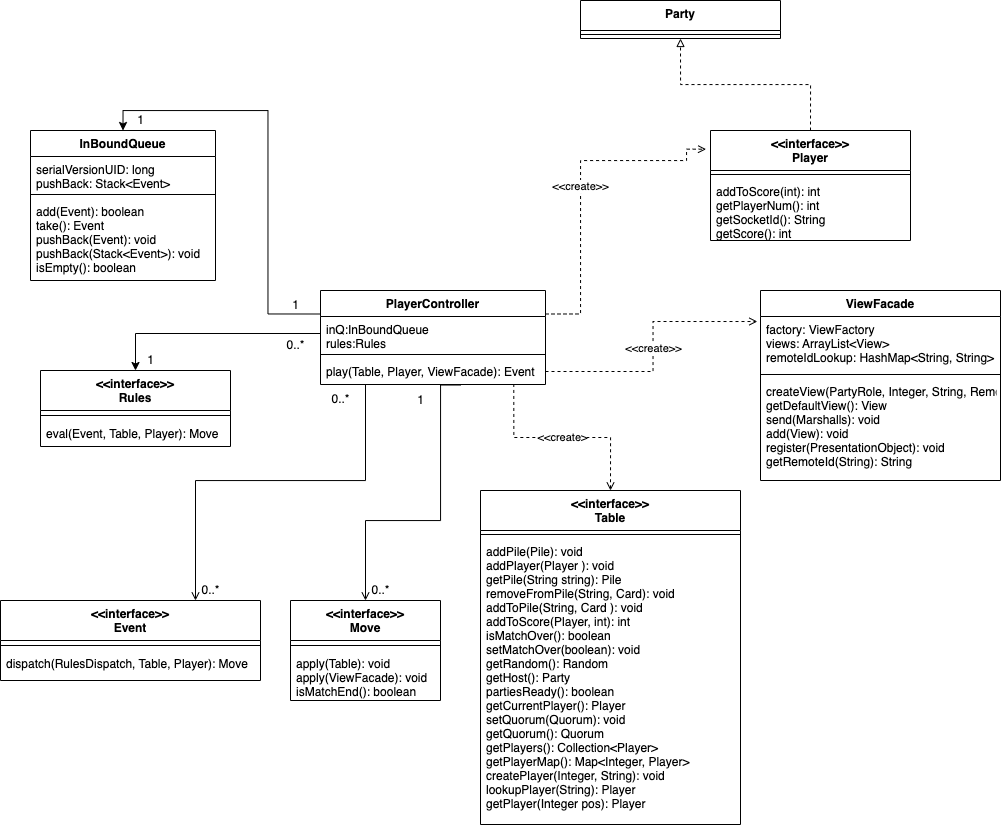

The diagram above was exported from draw.io. Its source (the exported page's mxGraphModel, read from the mxfile embedded in the PNG):
<mxGraphModel dx="1395" dy="1999" grid="1" gridSize="10" guides="1" tooltips="1" connect="1" arrows="1" fold="1" page="1" pageScale="1" pageWidth="850" pageHeight="1100" math="0" shadow="0">
  <root>
    <mxCell id="0" />
    <mxCell id="1" parent="0" />
    <mxCell id="LXtsS4LxSLc0VBBX0lQq-61" style="edgeStyle=orthogonalEdgeStyle;rounded=0;orthogonalLoop=1;jettySize=auto;html=1;exitX=0;exitY=0.25;exitDx=0;exitDy=0;entryX=0.5;entryY=0;entryDx=0;entryDy=0;" edge="1" parent="1" source="LXtsS4LxSLc0VBBX0lQq-5" target="LXtsS4LxSLc0VBBX0lQq-9">
      <mxGeometry relative="1" as="geometry" />
    </mxCell>
    <mxCell id="LXtsS4LxSLc0VBBX0lQq-65" value="&amp;lt;&amp;lt;create&amp;gt;&amp;gt;" style="edgeStyle=orthogonalEdgeStyle;rounded=0;orthogonalLoop=1;jettySize=auto;html=1;exitX=1;exitY=0.25;exitDx=0;exitDy=0;entryX=-0.022;entryY=0.17;entryDx=0;entryDy=0;entryPerimeter=0;dashed=1;startArrow=none;startFill=0;endArrow=open;endFill=0;" edge="1" parent="1" source="LXtsS4LxSLc0VBBX0lQq-5" target="LXtsS4LxSLc0VBBX0lQq-31">
      <mxGeometry relative="1" as="geometry">
        <Array as="points">
          <mxPoint x="620" y="203" />
          <mxPoint x="620" y="50" />
          <mxPoint x="726" y="50" />
        </Array>
      </mxGeometry>
    </mxCell>
    <mxCell id="LXtsS4LxSLc0VBBX0lQq-5" value="PlayerController" style="swimlane;fontStyle=1;align=center;verticalAlign=top;childLayout=stackLayout;horizontal=1;startSize=26;horizontalStack=0;resizeParent=1;resizeParentMax=0;resizeLast=0;collapsible=1;marginBottom=0;" vertex="1" parent="1">
      <mxGeometry x="360" y="180" width="225" height="94" as="geometry" />
    </mxCell>
    <mxCell id="LXtsS4LxSLc0VBBX0lQq-6" value="inQ:InBoundQueue&#10;rules:Rules" style="text;strokeColor=none;fillColor=none;align=left;verticalAlign=top;spacingLeft=4;spacingRight=4;overflow=hidden;rotatable=0;points=[[0,0.5],[1,0.5]];portConstraint=eastwest;" vertex="1" parent="LXtsS4LxSLc0VBBX0lQq-5">
      <mxGeometry y="26" width="225" height="34" as="geometry" />
    </mxCell>
    <mxCell id="LXtsS4LxSLc0VBBX0lQq-7" value="" style="line;strokeWidth=1;fillColor=none;align=left;verticalAlign=middle;spacingTop=-1;spacingLeft=3;spacingRight=3;rotatable=0;labelPosition=right;points=[];portConstraint=eastwest;strokeColor=inherit;" vertex="1" parent="LXtsS4LxSLc0VBBX0lQq-5">
      <mxGeometry y="60" width="225" height="8" as="geometry" />
    </mxCell>
    <mxCell id="LXtsS4LxSLc0VBBX0lQq-8" value="play(Table, Player, ViewFacade): Event" style="text;strokeColor=none;fillColor=none;align=left;verticalAlign=top;spacingLeft=4;spacingRight=4;overflow=hidden;rotatable=0;points=[[0,0.5],[1,0.5]];portConstraint=eastwest;" vertex="1" parent="LXtsS4LxSLc0VBBX0lQq-5">
      <mxGeometry y="68" width="225" height="26" as="geometry" />
    </mxCell>
    <mxCell id="LXtsS4LxSLc0VBBX0lQq-9" value="InBoundQueue" style="swimlane;fontStyle=1;align=center;verticalAlign=top;childLayout=stackLayout;horizontal=1;startSize=26;horizontalStack=0;resizeParent=1;resizeParentMax=0;resizeLast=0;collapsible=1;marginBottom=0;" vertex="1" parent="1">
      <mxGeometry x="70" y="20" width="185" height="150" as="geometry" />
    </mxCell>
    <mxCell id="LXtsS4LxSLc0VBBX0lQq-10" value="serialVersionUID: long&#10;pushBack: Stack&lt;Event&gt;&#10;" style="text;strokeColor=none;fillColor=none;align=left;verticalAlign=top;spacingLeft=4;spacingRight=4;overflow=hidden;rotatable=0;points=[[0,0.5],[1,0.5]];portConstraint=eastwest;" vertex="1" parent="LXtsS4LxSLc0VBBX0lQq-9">
      <mxGeometry y="26" width="185" height="34" as="geometry" />
    </mxCell>
    <mxCell id="LXtsS4LxSLc0VBBX0lQq-11" value="" style="line;strokeWidth=1;fillColor=none;align=left;verticalAlign=middle;spacingTop=-1;spacingLeft=3;spacingRight=3;rotatable=0;labelPosition=right;points=[];portConstraint=eastwest;strokeColor=inherit;" vertex="1" parent="LXtsS4LxSLc0VBBX0lQq-9">
      <mxGeometry y="60" width="185" height="8" as="geometry" />
    </mxCell>
    <mxCell id="LXtsS4LxSLc0VBBX0lQq-12" value="add(Event): boolean&#10;take(): Event&#10;pushBack(Event): void&#10;pushBack(Stack&lt;Event&gt;): void&#10;isEmpty(): boolean" style="text;strokeColor=none;fillColor=none;align=left;verticalAlign=top;spacingLeft=4;spacingRight=4;overflow=hidden;rotatable=0;points=[[0,0.5],[1,0.5]];portConstraint=eastwest;" vertex="1" parent="LXtsS4LxSLc0VBBX0lQq-9">
      <mxGeometry y="68" width="185" height="82" as="geometry" />
    </mxCell>
    <mxCell id="LXtsS4LxSLc0VBBX0lQq-13" value="&lt;&lt;interface&gt;&gt;&#10;Rules" style="swimlane;fontStyle=1;align=center;verticalAlign=top;childLayout=stackLayout;horizontal=1;startSize=40;horizontalStack=0;resizeParent=1;resizeParentMax=0;resizeLast=0;collapsible=1;marginBottom=0;" vertex="1" parent="1">
      <mxGeometry x="80" y="260" width="190" height="76" as="geometry">
        <mxRectangle x="520" y="360" width="120" height="40" as="alternateBounds" />
      </mxGeometry>
    </mxCell>
    <mxCell id="LXtsS4LxSLc0VBBX0lQq-15" value="" style="line;strokeWidth=1;fillColor=none;align=left;verticalAlign=middle;spacingTop=-1;spacingLeft=3;spacingRight=3;rotatable=0;labelPosition=right;points=[];portConstraint=eastwest;strokeColor=inherit;" vertex="1" parent="LXtsS4LxSLc0VBBX0lQq-13">
      <mxGeometry y="40" width="190" height="10" as="geometry" />
    </mxCell>
    <mxCell id="LXtsS4LxSLc0VBBX0lQq-16" value="eval(Event, Table, Player): Move &#10;" style="text;strokeColor=none;fillColor=none;align=left;verticalAlign=top;spacingLeft=4;spacingRight=4;overflow=hidden;rotatable=0;points=[[0,0.5],[1,0.5]];portConstraint=eastwest;" vertex="1" parent="LXtsS4LxSLc0VBBX0lQq-13">
      <mxGeometry y="50" width="190" height="26" as="geometry" />
    </mxCell>
    <mxCell id="LXtsS4LxSLc0VBBX0lQq-69" value="&amp;lt;&amp;lt;create&amp;gt;" style="edgeStyle=orthogonalEdgeStyle;rounded=0;orthogonalLoop=1;jettySize=auto;html=1;exitX=0.5;exitY=0;exitDx=0;exitDy=0;entryX=0.859;entryY=1.02;entryDx=0;entryDy=0;entryPerimeter=0;dashed=1;startArrow=open;startFill=0;endArrow=none;endFill=0;" edge="1" parent="1" source="LXtsS4LxSLc0VBBX0lQq-27" target="LXtsS4LxSLc0VBBX0lQq-8">
      <mxGeometry relative="1" as="geometry" />
    </mxCell>
    <mxCell id="LXtsS4LxSLc0VBBX0lQq-27" value="&lt;&lt;interface&gt;&gt;&#10;Table" style="swimlane;fontStyle=1;align=center;verticalAlign=top;childLayout=stackLayout;horizontal=1;startSize=40;horizontalStack=0;resizeParent=1;resizeParentMax=0;resizeLast=0;collapsible=1;marginBottom=0;" vertex="1" parent="1">
      <mxGeometry x="520" y="380" width="260" height="334" as="geometry" />
    </mxCell>
    <mxCell id="LXtsS4LxSLc0VBBX0lQq-29" value="" style="line;strokeWidth=1;fillColor=none;align=left;verticalAlign=middle;spacingTop=-1;spacingLeft=3;spacingRight=3;rotatable=0;labelPosition=right;points=[];portConstraint=eastwest;strokeColor=inherit;" vertex="1" parent="LXtsS4LxSLc0VBBX0lQq-27">
      <mxGeometry y="40" width="260" height="8" as="geometry" />
    </mxCell>
    <mxCell id="LXtsS4LxSLc0VBBX0lQq-30" value="addPile(Pile): void&#10;addPlayer(Player ): void&#10;getPile(String string): Pile&#10;removeFromPile(String, Card): void&#10;addToPile(String, Card ): void&#10;addToScore(Player, int): int&#10;isMatchOver(): boolean&#10;setMatchOver(boolean): void&#10;getRandom(): Random&#10;getHost(): Party&#10;partiesReady(): boolean&#10;getCurrentPlayer(): Player&#10;setQuorum(Quorum): void&#10;getQuorum(): Quorum&#10;getPlayers(): Collection&lt;Player&gt;&#10;getPlayerMap(): Map&lt;Integer, Player&gt; &#10;createPlayer(Integer, String): void&#10;lookupPlayer(String): Player&#10;getPlayer(Integer pos): Player" style="text;strokeColor=none;fillColor=none;align=left;verticalAlign=top;spacingLeft=4;spacingRight=4;overflow=hidden;rotatable=0;points=[[0,0.5],[1,0.5]];portConstraint=eastwest;" vertex="1" parent="LXtsS4LxSLc0VBBX0lQq-27">
      <mxGeometry y="48" width="260" height="286" as="geometry" />
    </mxCell>
    <mxCell id="LXtsS4LxSLc0VBBX0lQq-75" style="edgeStyle=orthogonalEdgeStyle;rounded=0;orthogonalLoop=1;jettySize=auto;html=1;exitX=0.5;exitY=0;exitDx=0;exitDy=0;entryX=0.5;entryY=1;entryDx=0;entryDy=0;startArrow=none;startFill=0;endArrow=block;endFill=0;dashed=1;" edge="1" parent="1" source="LXtsS4LxSLc0VBBX0lQq-31" target="LXtsS4LxSLc0VBBX0lQq-72">
      <mxGeometry relative="1" as="geometry" />
    </mxCell>
    <mxCell id="LXtsS4LxSLc0VBBX0lQq-31" value="&lt;&lt;interface&gt;&gt;&#10;Player" style="swimlane;fontStyle=1;align=center;verticalAlign=top;childLayout=stackLayout;horizontal=1;startSize=40;horizontalStack=0;resizeParent=1;resizeParentMax=0;resizeLast=0;collapsible=1;marginBottom=0;" vertex="1" parent="1">
      <mxGeometry x="750" y="20" width="200" height="110" as="geometry" />
    </mxCell>
    <mxCell id="LXtsS4LxSLc0VBBX0lQq-33" value="" style="line;strokeWidth=1;fillColor=none;align=left;verticalAlign=middle;spacingTop=-1;spacingLeft=3;spacingRight=3;rotatable=0;labelPosition=right;points=[];portConstraint=eastwest;strokeColor=inherit;" vertex="1" parent="LXtsS4LxSLc0VBBX0lQq-31">
      <mxGeometry y="40" width="200" height="8" as="geometry" />
    </mxCell>
    <mxCell id="LXtsS4LxSLc0VBBX0lQq-34" value="addToScore(int): int&#10;getPlayerNum(): int&#10;getSocketId(): String&#10;getScore(): int" style="text;strokeColor=none;fillColor=none;align=left;verticalAlign=top;spacingLeft=4;spacingRight=4;overflow=hidden;rotatable=0;points=[[0,0.5],[1,0.5]];portConstraint=eastwest;" vertex="1" parent="LXtsS4LxSLc0VBBX0lQq-31">
      <mxGeometry y="48" width="200" height="62" as="geometry" />
    </mxCell>
    <mxCell id="LXtsS4LxSLc0VBBX0lQq-41" value="ViewFacade" style="swimlane;fontStyle=1;align=center;verticalAlign=top;childLayout=stackLayout;horizontal=1;startSize=26;horizontalStack=0;resizeParent=1;resizeParentMax=0;resizeLast=0;collapsible=1;marginBottom=0;" vertex="1" parent="1">
      <mxGeometry x="800" y="180" width="240" height="190" as="geometry" />
    </mxCell>
    <mxCell id="LXtsS4LxSLc0VBBX0lQq-42" value="factory: ViewFactory&#10;views: ArrayList&lt;View&gt;&#10;remoteIdLookup: HashMap&lt;String, String&gt;" style="text;strokeColor=none;fillColor=none;align=left;verticalAlign=top;spacingLeft=4;spacingRight=4;overflow=hidden;rotatable=0;points=[[0,0.5],[1,0.5]];portConstraint=eastwest;" vertex="1" parent="LXtsS4LxSLc0VBBX0lQq-41">
      <mxGeometry y="26" width="240" height="54" as="geometry" />
    </mxCell>
    <mxCell id="LXtsS4LxSLc0VBBX0lQq-43" value="" style="line;strokeWidth=1;fillColor=none;align=left;verticalAlign=middle;spacingTop=-1;spacingLeft=3;spacingRight=3;rotatable=0;labelPosition=right;points=[];portConstraint=eastwest;strokeColor=inherit;" vertex="1" parent="LXtsS4LxSLc0VBBX0lQq-41">
      <mxGeometry y="80" width="240" height="8" as="geometry" />
    </mxCell>
    <mxCell id="LXtsS4LxSLc0VBBX0lQq-44" value="createView(PartyRole, Integer, String, RemoteTableGateway): View&#10;getDefaultView(): View&#10;send(Marshalls): void&#10;add(View): void&#10;register(PresentationObject): void&#10;getRemoteId(String): String&#10;&#10;&#10;&#10;" style="text;strokeColor=none;fillColor=none;align=left;verticalAlign=top;spacingLeft=4;spacingRight=4;overflow=hidden;rotatable=0;points=[[0,0.5],[1,0.5]];portConstraint=eastwest;" vertex="1" parent="LXtsS4LxSLc0VBBX0lQq-41">
      <mxGeometry y="88" width="240" height="102" as="geometry" />
    </mxCell>
    <mxCell id="LXtsS4LxSLc0VBBX0lQq-70" style="edgeStyle=orthogonalEdgeStyle;rounded=0;orthogonalLoop=1;jettySize=auto;html=1;exitX=0.75;exitY=0;exitDx=0;exitDy=0;entryX=0.2;entryY=1.02;entryDx=0;entryDy=0;entryPerimeter=0;startArrow=open;startFill=0;endArrow=none;endFill=0;" edge="1" parent="1" source="LXtsS4LxSLc0VBBX0lQq-53" target="LXtsS4LxSLc0VBBX0lQq-8">
      <mxGeometry relative="1" as="geometry">
        <Array as="points">
          <mxPoint x="235" y="370" />
          <mxPoint x="405" y="370" />
        </Array>
      </mxGeometry>
    </mxCell>
    <mxCell id="LXtsS4LxSLc0VBBX0lQq-53" value="&lt;&lt;interface&gt;&gt;&#10;Event" style="swimlane;fontStyle=1;align=center;verticalAlign=top;childLayout=stackLayout;horizontal=1;startSize=40;horizontalStack=0;resizeParent=1;resizeParentMax=0;resizeLast=0;collapsible=1;marginBottom=0;" vertex="1" parent="1">
      <mxGeometry x="40" y="490" width="260" height="80" as="geometry" />
    </mxCell>
    <mxCell id="LXtsS4LxSLc0VBBX0lQq-54" value="" style="line;strokeWidth=1;fillColor=none;align=left;verticalAlign=middle;spacingTop=-1;spacingLeft=3;spacingRight=3;rotatable=0;labelPosition=right;points=[];portConstraint=eastwest;strokeColor=inherit;" vertex="1" parent="LXtsS4LxSLc0VBBX0lQq-53">
      <mxGeometry y="40" width="260" height="10" as="geometry" />
    </mxCell>
    <mxCell id="LXtsS4LxSLc0VBBX0lQq-55" value="dispatch(RulesDispatch, Table, Player): Move&#10;" style="text;strokeColor=none;fillColor=none;align=left;verticalAlign=top;spacingLeft=4;spacingRight=4;overflow=hidden;rotatable=0;points=[[0,0.5],[1,0.5]];portConstraint=eastwest;" vertex="1" parent="LXtsS4LxSLc0VBBX0lQq-53">
      <mxGeometry y="50" width="260" height="30" as="geometry" />
    </mxCell>
    <mxCell id="LXtsS4LxSLc0VBBX0lQq-71" style="edgeStyle=orthogonalEdgeStyle;rounded=0;orthogonalLoop=1;jettySize=auto;html=1;exitX=0.5;exitY=0;exitDx=0;exitDy=0;entryX=0.624;entryY=1.02;entryDx=0;entryDy=0;entryPerimeter=0;startArrow=open;startFill=0;endArrow=none;endFill=0;" edge="1" parent="1" source="LXtsS4LxSLc0VBBX0lQq-56" target="LXtsS4LxSLc0VBBX0lQq-8">
      <mxGeometry relative="1" as="geometry">
        <Array as="points">
          <mxPoint x="405" y="410" />
          <mxPoint x="480" y="410" />
          <mxPoint x="480" y="275" />
        </Array>
      </mxGeometry>
    </mxCell>
    <mxCell id="LXtsS4LxSLc0VBBX0lQq-56" value="&lt;&lt;interface&gt;&gt;&#10;Move" style="swimlane;fontStyle=1;align=center;verticalAlign=top;childLayout=stackLayout;horizontal=1;startSize=40;horizontalStack=0;resizeParent=1;resizeParentMax=0;resizeLast=0;collapsible=1;marginBottom=0;" vertex="1" parent="1">
      <mxGeometry x="330" y="490" width="150" height="100" as="geometry" />
    </mxCell>
    <mxCell id="LXtsS4LxSLc0VBBX0lQq-57" value="" style="line;strokeWidth=1;fillColor=none;align=left;verticalAlign=middle;spacingTop=-1;spacingLeft=3;spacingRight=3;rotatable=0;labelPosition=right;points=[];portConstraint=eastwest;strokeColor=inherit;" vertex="1" parent="LXtsS4LxSLc0VBBX0lQq-56">
      <mxGeometry y="40" width="150" height="10" as="geometry" />
    </mxCell>
    <mxCell id="LXtsS4LxSLc0VBBX0lQq-58" value="apply(Table): void&#10;apply(ViewFacade): void&#10;isMatchEnd(): boolean" style="text;strokeColor=none;fillColor=none;align=left;verticalAlign=top;spacingLeft=4;spacingRight=4;overflow=hidden;rotatable=0;points=[[0,0.5],[1,0.5]];portConstraint=eastwest;" vertex="1" parent="LXtsS4LxSLc0VBBX0lQq-56">
      <mxGeometry y="50" width="150" height="50" as="geometry" />
    </mxCell>
    <mxCell id="LXtsS4LxSLc0VBBX0lQq-62" style="edgeStyle=orthogonalEdgeStyle;rounded=0;orthogonalLoop=1;jettySize=auto;html=1;exitX=0;exitY=0.5;exitDx=0;exitDy=0;entryX=0.5;entryY=0;entryDx=0;entryDy=0;" edge="1" parent="1" source="LXtsS4LxSLc0VBBX0lQq-6" target="LXtsS4LxSLc0VBBX0lQq-13">
      <mxGeometry relative="1" as="geometry" />
    </mxCell>
    <mxCell id="LXtsS4LxSLc0VBBX0lQq-68" value="&amp;lt;&amp;lt;create&amp;gt;&amp;gt;" style="edgeStyle=orthogonalEdgeStyle;rounded=0;orthogonalLoop=1;jettySize=auto;html=1;exitX=1;exitY=0.5;exitDx=0;exitDy=0;entryX=-0.013;entryY=0.093;entryDx=0;entryDy=0;entryPerimeter=0;dashed=1;startArrow=none;startFill=0;endArrow=open;endFill=0;" edge="1" parent="1" source="LXtsS4LxSLc0VBBX0lQq-8" target="LXtsS4LxSLc0VBBX0lQq-42">
      <mxGeometry relative="1" as="geometry" />
    </mxCell>
    <mxCell id="LXtsS4LxSLc0VBBX0lQq-72" value="Party" style="swimlane;fontStyle=1;align=center;verticalAlign=top;childLayout=stackLayout;horizontal=1;startSize=30;horizontalStack=0;resizeParent=1;resizeParentMax=0;resizeLast=0;collapsible=1;marginBottom=0;" vertex="1" parent="1">
      <mxGeometry x="620" y="-110" width="200" height="38" as="geometry" />
    </mxCell>
    <mxCell id="LXtsS4LxSLc0VBBX0lQq-73" value="" style="line;strokeWidth=1;fillColor=none;align=left;verticalAlign=middle;spacingTop=-1;spacingLeft=3;spacingRight=3;rotatable=0;labelPosition=right;points=[];portConstraint=eastwest;strokeColor=inherit;" vertex="1" parent="LXtsS4LxSLc0VBBX0lQq-72">
      <mxGeometry y="30" width="200" height="8" as="geometry" />
    </mxCell>
    <mxCell id="LXtsS4LxSLc0VBBX0lQq-77" value="1" style="text;html=1;align=center;verticalAlign=middle;resizable=0;points=[];autosize=1;strokeColor=none;fillColor=none;" vertex="1" parent="1">
      <mxGeometry x="165" y="-5" width="30" height="30" as="geometry" />
    </mxCell>
    <mxCell id="LXtsS4LxSLc0VBBX0lQq-78" value="1" style="text;html=1;align=center;verticalAlign=middle;resizable=0;points=[];autosize=1;strokeColor=none;fillColor=none;" vertex="1" parent="1">
      <mxGeometry x="320" y="180" width="30" height="30" as="geometry" />
    </mxCell>
    <mxCell id="LXtsS4LxSLc0VBBX0lQq-79" value="1" style="text;html=1;align=center;verticalAlign=middle;resizable=0;points=[];autosize=1;strokeColor=none;fillColor=none;" vertex="1" parent="1">
      <mxGeometry x="175" y="235" width="30" height="30" as="geometry" />
    </mxCell>
    <mxCell id="LXtsS4LxSLc0VBBX0lQq-80" value="0..*" style="text;html=1;align=center;verticalAlign=middle;resizable=0;points=[];autosize=1;strokeColor=none;fillColor=none;" vertex="1" parent="1">
      <mxGeometry x="315" y="220" width="40" height="30" as="geometry" />
    </mxCell>
    <mxCell id="LXtsS4LxSLc0VBBX0lQq-81" value="0..*" style="text;html=1;align=center;verticalAlign=middle;resizable=0;points=[];autosize=1;strokeColor=none;fillColor=none;" vertex="1" parent="1">
      <mxGeometry x="230" y="465" width="40" height="30" as="geometry" />
    </mxCell>
    <mxCell id="LXtsS4LxSLc0VBBX0lQq-82" value="0..*" style="text;html=1;align=center;verticalAlign=middle;resizable=0;points=[];autosize=1;strokeColor=none;fillColor=none;" vertex="1" parent="1">
      <mxGeometry x="360" y="274" width="40" height="30" as="geometry" />
    </mxCell>
    <mxCell id="LXtsS4LxSLc0VBBX0lQq-83" value="0..*" style="text;html=1;align=center;verticalAlign=middle;resizable=0;points=[];autosize=1;strokeColor=none;fillColor=none;" vertex="1" parent="1">
      <mxGeometry x="400" y="465" width="40" height="30" as="geometry" />
    </mxCell>
    <mxCell id="LXtsS4LxSLc0VBBX0lQq-84" value="1" style="text;html=1;align=center;verticalAlign=middle;resizable=0;points=[];autosize=1;strokeColor=none;fillColor=none;" vertex="1" parent="1">
      <mxGeometry x="445" y="275" width="30" height="30" as="geometry" />
    </mxCell>
  </root>
</mxGraphModel>